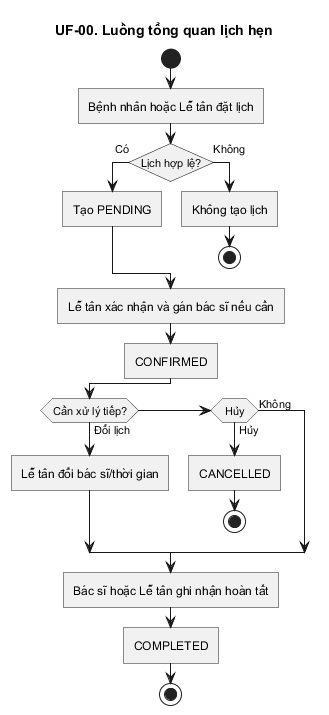

The diagram above was rendered by PlantUML. Its source (embedded in the PNG):
@startuml
title UF-00. Luồng tổng quan lịch hẹn
skinparam linetype ortho
skinparam shadowing false
skinparam roundcorner 0
skinparam conditionStyle InsideDiamond
skinparam conditionEndStyle diamond
start
:Bệnh nhân hoặc Lễ tân đặt lịch;
if (Lịch hợp lệ?) then (Có)
  :Tạo PENDING;
else (Không)
  :Không tạo lịch;
  stop
endif
:Lễ tân xác nhận và gán bác sĩ nếu cần;
:CONFIRMED;
if (Cần xử lý tiếp?) then (Đổi lịch)
  :Lễ tân đổi bác sĩ/thời gian;
elseif (Hủy) then (Hủy)
  :CANCELLED;
  stop
else (Không)
endif
:Bác sĩ hoặc Lễ tân ghi nhận hoàn tất;
:COMPLETED;
stop
@enduml